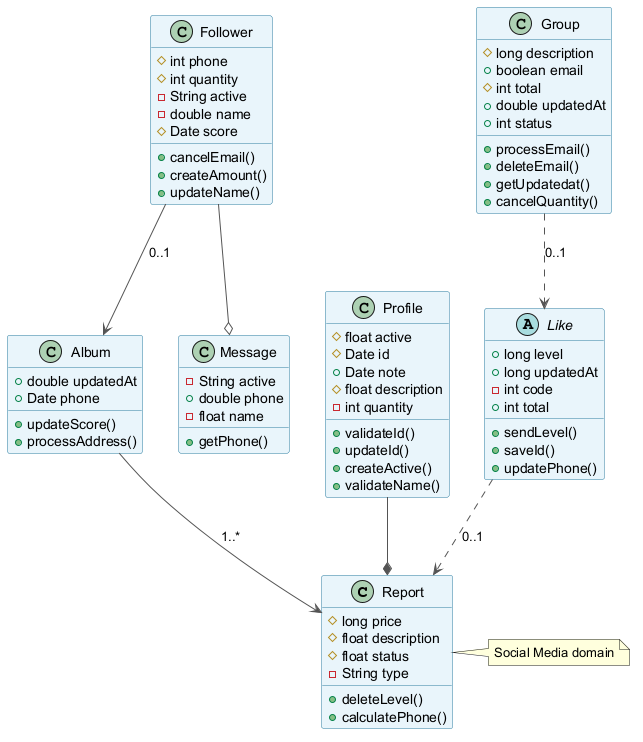

The diagram above was rendered by PlantUML. Its source (embedded in the PNG):
@startuml
skinparam backgroundColor #FFFFFF
skinparam classBackgroundColor #E8F4FA
skinparam classBorderColor #2C7DA0
skinparam ArrowColor #555555
class Report {
  #long price
  #float description
  #float status
  -String type
  +deleteLevel()
  +calculatePhone()
}
class Album {
  +double updatedAt
  +Date phone
  +updateScore()
  +processAddress()
}
class Follower {
  #int phone
  #int quantity
  -String active
  -double name
  #Date score
  +cancelEmail()
  +createAmount()
  +updateName()
}
class Group {
  #long description
  +boolean email
  #int total
  +double updatedAt
  +int status
  +processEmail()
  +deleteEmail()
  +getUpdatedat()
  +cancelQuantity()
}
class Message {
  -String active
  +double phone
  -float name
  +getPhone()
}
class Profile {
  #float active
  #Date id
  +Date note
  #float description
  -int quantity
  +validateId()
  +updateId()
  +createActive()
  +validateName()
}
abstract class Like {
  +long level
  +long updatedAt
  -int code
  +int total
  +sendLevel()
  +saveId()
  +updatePhone()
}
Like ..> Report : "0..1"
Follower --> Album : "0..1"
Album --> Report : "1..*"
Follower --o Message
Group ..> Like : "0..1"
Profile --* Report
note right of Report : Social Media domain
@enduml